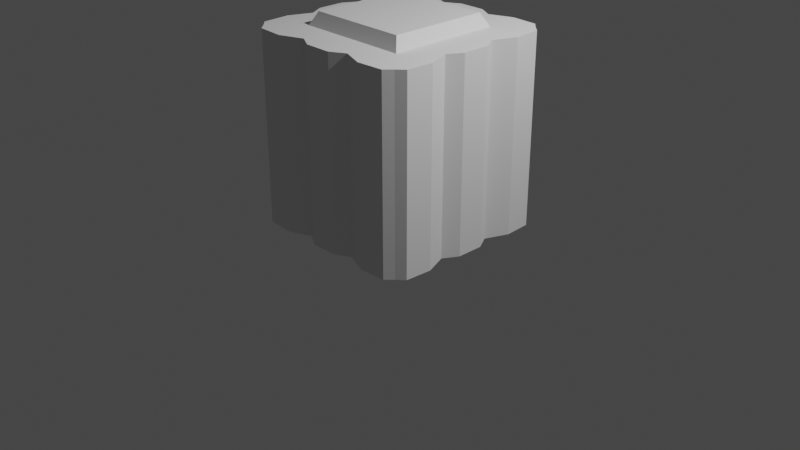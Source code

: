 # Source: wood_wall.blend  (saved by Blender 3.5.10; exported with 4.5.12 LTS)
import bpy
from mathutils import Matrix  # noqa: F401  (used for matrix-valued properties, if any)

bpy.ops.wm.read_factory_settings(use_empty=True)
scene = bpy.context.scene
scene.name = 'Scene'

# ---- collections
col_collection = bpy.data.collections.new('Collection'); scene.collection.children.link(col_collection)

# ---- world
world_world = bpy.data.worlds.new('World'); scene.world = world_world
world_world.use_nodes = True; world_world.node_tree.nodes.clear()
_N = world_world.node_tree.nodes; _L = world_world.node_tree.links
n0 = _N.new('ShaderNodeOutputWorld'); n0.name = 'World Output'; n0.location = (300, 300)
n1 = _N.new('ShaderNodeBackground'); n1.name = 'Background'; n1.location = (10, 300)
n1.inputs[0].default_value = (0.05088, 0.05088, 0.05088, 1.0)
_L.new(n1.outputs[0], n0.inputs[0])
n0.is_active_output = True
world_world.color = (0.05088, 0.05088, 0.05088)
world_world.use_sun_shadow = False
world_world.sun_shadow_jitter_overblur = 0.0

# ---- cameras
cam_camera = bpy.data.cameras.new('Camera')
cam_camera.clip_end = 100.0
cam_camera.ortho_scale = 7.314

# ---- lights
light_light = bpy.data.lights.new('Light', 'POINT')
light_light.transmission_factor = 0.0
light_light.energy = 1000.0
light_light.shadow_soft_size = 0.1
light_light.shadow_maximum_resolution = 0.006
light_light.use_absolute_resolution = True

# ---- meshes
me_cube_001 = bpy.data.meshes.new('Cube.001')
me_cube_001.from_pydata([(-0.8974, -0.8974, 0.002535), (-0.8974, -0.8974, 2.003), (-0.8974, 0.8974, 0.002535), (-0.8974, 0.8974, 2.003), (0.8974, -0.8974, 0.002535), (0.8974, -0.8974, 2.003), (0.8974, 0.8974, 0.002535), (0.8974, 0.8974, 2.003), (-0.8974, 0.2991, 0.002535), (-0.8974, -0.2991, 0.002535), (-0.8974, -0.2991, 2.003), (-0.8974, 0.2991, 2.003), (0.8974, -0.2991, 0.002535), (0.8974, 0.2991, 0.002535), (0.8974, 0.2991, 2.003), (0.8974, -0.2991, 2.003), (0.2991, 0.8974, 0.002535), (-0.2991, 0.8974, 0.002535), (-0.2991, 0.8974, 2.003), (0.2991, 0.8974, 2.003), (-0.2991, -0.8974, 0.002535), (0.2991, -0.8974, 0.002535), (0.2991, -0.8974, 2.003), (-0.2991, -0.8974, 2.003), (-0.5282, 0.5282, 2.139), (-0.5282, -6.874e-11, 2.139), (-0.5282, -0.2641, 2.139), (-0.5282, 0.2641, 2.139), (0.0, -0.5282, 2.139), (0.0, 0.5282, 2.139), (0.0, -6.874e-11, 2.139), (0.0, -0.2641, 2.139), (-0.2991, 0.5982, 0.002535), (0.2991, 0.5982, 0.002535), (0.2991, 0.5982, 2.003), (-0.2991, 0.5982, 2.003), (0.0, 0.2641, 2.139), (0.5282, -0.5282, 2.139), (0.5282, 0.5282, 2.139), (0.5282, -6.874e-11, 2.139), (0.2991, -0.5982, 2.003), (-0.2991, -0.5982, 2.003), (-0.2991, -0.5982, 0.002535), (0.2991, -0.5982, 0.002535), (0.5282, -0.2641, 2.139), (0.5282, 0.2641, 2.139), (0.5982, 0.2991, 2.003), (0.5982, -0.2991, 2.003), (-0.2641, -0.5282, 2.139), (0.2641, -0.5282, 2.139), (0.5982, 0.2991, 0.002535), (0.5982, -0.2991, 0.002535), (0.5982, -6.874e-11, 2.003), (0.5982, -6.874e-11, 0.002535), (0.5982, 0.5982, 2.003), (0.5982, 0.5982, 0.002535), (0.5982, -0.5982, 2.003), (0.5982, -0.5982, 0.002535), (-0.2641, 0.5282, 2.139), (0.2641, 0.5282, 2.139), (-0.2641, -6.874e-11, 2.139), (0.2641, -6.874e-11, 2.139), (0.0, 0.5982, 2.003), (0.0, 0.5982, 0.002535), (0.0, -0.5982, 0.002535), (0.0, -0.5982, 2.003), (0.2641, -0.2641, 2.139), (-0.2641, -0.2641, 2.139), (-0.5982, 0.2991, 0.002535), (-0.5982, -0.2991, 0.002535), (0.2641, 0.2641, 2.139), (-0.2641, 0.2641, 2.139), (-0.5982, 0.2991, 2.003), (-0.5982, -0.2991, 2.003), (-0.5982, -6.874e-11, 0.002535), (-0.5982, -6.874e-11, 2.003), (-0.5982, 0.5982, 0.002535), (-0.5982, 0.5982, 2.003), (-0.5982, -0.5982, 0.002535), (-0.5982, -0.5982, 2.003), (-0.9858, -0.1424, 0.002535), (-0.9858, 0.1424, 0.002535), (-0.8799, 1.483e-10, 0.002535), (-0.9858, 0.1424, 2.003), (-0.9858, -0.1424, 2.003), (-0.8799, 1.483e-10, 2.003), (0.9858, 0.1424, 0.002535), (0.9858, -0.1424, 0.002535), (0.8799, 1.483e-10, 0.002535), (0.9858, -0.1424, 2.003), (0.9858, 0.1424, 2.003), (0.8799, 1.483e-10, 2.003), (-0.9762, 0.8249, 2.003), (-0.9925, 0.5415, 2.003), (-0.8817, 0.6631, 2.003), (0.9762, 0.8249, 0.002535), (0.9925, 0.5415, 0.002535), (0.8817, 0.6631, 0.002535), (-0.9925, 0.5415, 0.002535), (-0.9762, 0.8249, 0.002535), (-0.8817, 0.6631, 0.002535), (0.9925, 0.5415, 2.003), (0.9762, 0.8249, 2.003), (0.8817, 0.6631, 2.003), (-0.9762, -0.8249, 0.002535), (-0.9925, -0.5415, 0.002535), (-0.8817, -0.6631, 0.002535), (0.9762, -0.8249, 2.003), (0.9925, -0.5415, 2.003), (0.8817, -0.6631, 2.003), (-0.9925, -0.5415, 2.003), (-0.9762, -0.8249, 2.003), (-0.8817, -0.6631, 2.003), (0.9925, -0.5415, 0.002535), (0.9762, -0.8249, 0.002535), (0.8817, -0.6631, 0.002535), (0.8249, 0.9762, 2.003), (0.5415, 0.9925, 2.003), (0.6631, 0.8817, 2.003), (0.8249, -0.9762, 0.002535), (0.5415, -0.9925, 0.002535), (0.6631, -0.8817, 0.002535), (0.5415, 0.9925, 0.002535), (0.8249, 0.9762, 0.002535), (0.6631, 0.8817, 0.002535), (0.5415, -0.9925, 2.003), (0.8249, -0.9762, 2.003), (0.6631, -0.8817, 2.003), (-0.1424, 0.9858, 0.002535), (0.1424, 0.9858, 0.002535), (9.302e-11, 0.8799, 0.002535), (0.1424, 0.9858, 2.003), (-0.1424, 0.9858, 2.003), (9.302e-11, 0.8799, 2.003), (0.1424, -0.9858, 0.002535), (-0.1424, -0.9858, 0.002535), (9.302e-11, -0.8799, 0.002535), (-0.1424, -0.9858, 2.003), (0.1424, -0.9858, 2.003), (9.302e-11, -0.8799, 2.003), (-0.8249, 0.9762, 0.002535), (-0.5415, 0.9925, 0.002535), (-0.6631, 0.8817, 0.002535), (-0.8249, -0.9762, 2.003), (-0.5415, -0.9925, 2.003), (-0.6631, -0.8817, 2.003), (-0.5415, 0.9925, 2.003), (-0.8249, 0.9762, 2.003), (-0.6631, 0.8817, 2.003), (-0.5415, -0.9925, 0.002535), (-0.8249, -0.9762, 0.002535), (-0.6631, -0.8817, 0.002535), (-0.5282, -0.5282, 2.139), (0.2397, 0.2397, 0.1865), (-0.2397, 0.2397, 0.1865), (0.2397, -0.2397, 0.1865), (-0.2397, -0.2397, 0.1865), (-0.2397, -6.874e-11, 0.1865), (0.2397, -6.874e-11, 0.1865), (-0.2397, 0.4795, 0.1865), (0.2397, 0.4795, 0.1865), (-0.2397, -0.4795, 0.1865), (0.2397, -0.4795, 0.1865), (0.4795, 0.2397, 0.1865), (0.4795, -0.2397, 0.1865), (0.4795, -6.874e-11, 0.1865), (0.4795, 0.4795, 0.1865), (0.4795, -0.4795, 0.1865), (0.0, 0.2397, 0.1865), (0.0, -0.2397, 0.1865), (0.0, -6.874e-11, 0.1865), (0.0, 0.4795, 0.1865), (0.0, -0.4795, 0.1865), (-0.4795, 0.2397, 0.1865), (-0.4795, -0.2397, 0.1865), (-0.4795, -6.874e-11, 0.1865), (-0.4795, 0.4795, 0.1865), (-0.4795, -0.4795, 0.1865)], [], [(94, 93, 11), (19, 34, 54), (109, 15, 56), (145, 144, 23), (116, 6, 123), (12, 115, 57), (11, 98, 8), (13, 86, 88), (101, 13, 96), (89, 12, 87), (76, 68, 8), (91, 47, 15), (1, 104, 0), (10, 80, 9), (64, 162, 43), (43, 167, 57), (50, 166, 55), (63, 160, 171), (41, 152, 79), (52, 45, 39), (35, 24, 58), (65, 48, 41), (18, 128, 17), (139, 138, 22), (61, 44, 39), (23, 137, 139), (55, 16, 124), (21, 134, 136), (143, 0, 150), (133, 62, 34), (73, 152, 26), (34, 38, 54), (74, 174, 69), (53, 164, 165), (68, 74, 82), (88, 12, 51), (14, 86, 13), (85, 10, 73), (22, 134, 21), (19, 122, 16), (130, 63, 32), (146, 17, 141), (97, 96, 13), (7, 95, 6), (92, 2, 99), (124, 6, 97), (69, 177, 78), (33, 166, 160), (65, 49, 28), (62, 58, 29), (106, 9, 78), (112, 1, 145), (115, 4, 121), (107, 4, 114), (68, 176, 173), (10, 112, 79), (22, 125, 127), (106, 151, 0), (63, 159, 32), (148, 3, 94), (121, 120, 21), (15, 113, 12), (7, 118, 103), (46, 52, 91), (64, 161, 172), (42, 177, 161), (125, 21, 120), (5, 119, 4), (52, 44, 47), (51, 167, 164), (131, 16, 129), (35, 133, 18), (32, 176, 76), (47, 37, 56), (33, 130, 16), (136, 135, 20), (137, 20, 135), (3, 140, 2), (75, 27, 72), (46, 38, 45), (74, 173, 175), (53, 163, 50), (72, 24, 77), (109, 127, 5), (20, 149, 151), (54, 46, 14), (75, 26, 25), (11, 83, 85), (17, 32, 76), (110, 9, 105), (2, 142, 100), (83, 8, 81), (62, 59, 34), (40, 37, 49), (23, 149, 20), (77, 18, 148), (80, 81, 82), (83, 84, 85), (86, 87, 88), (89, 90, 91), (92, 93, 94), (95, 96, 97), (98, 99, 100), (101, 102, 103), (104, 105, 106), (107, 108, 109), (110, 111, 112), (113, 114, 115), (116, 117, 118), (119, 120, 121), (122, 123, 124), (125, 126, 127), (128, 129, 130), (131, 132, 133), (134, 135, 136), (137, 138, 139), (140, 141, 142), (143, 144, 145), (146, 147, 148), (149, 150, 151), (81, 84, 83), (87, 90, 89), (96, 102, 101), (99, 93, 92), (105, 111, 110), (114, 108, 107), (120, 126, 125), (123, 117, 116), (129, 132, 131), (135, 138, 137), (141, 147, 146), (150, 144, 143), (82, 69, 9), (60, 31, 30), (59, 45, 38), (58, 36, 29), (71, 30, 36), (70, 39, 45), (67, 28, 31), (66, 37, 44), (31, 49, 66), (36, 61, 70), (29, 70, 59), (30, 66, 61), (26, 48, 67), (27, 60, 71), (25, 67, 60), (24, 71, 58), (157, 174, 175), (158, 169, 170), (159, 173, 176), (160, 168, 171), (153, 170, 168), (154, 175, 173), (155, 172, 169), (156, 177, 174), (164, 162, 155), (163, 158, 153), (165, 155, 158), (166, 153, 160), (169, 161, 156), (168, 157, 154), (171, 154, 159), (170, 156, 157), (72, 77, 11), (77, 94, 11), (54, 118, 19), (118, 117, 19), (108, 15, 109), (15, 47, 56), (23, 41, 79), (79, 145, 23), (116, 7, 6), (57, 51, 12), (12, 113, 115), (11, 93, 98), (53, 50, 88), (50, 13, 88), (101, 14, 13), (89, 15, 12), (8, 98, 100), (100, 76, 8), (15, 89, 91), (91, 52, 47), (1, 111, 104), (10, 84, 80), (64, 172, 162), (43, 162, 167), (50, 163, 166), (63, 33, 160), (41, 48, 152), (52, 46, 45), (35, 77, 24), (65, 28, 48), (18, 132, 128), (22, 40, 139), (40, 65, 139), (61, 66, 44), (139, 65, 41), (41, 23, 139), (33, 16, 55), (16, 122, 124), (136, 64, 43), (43, 21, 136), (143, 1, 0), (34, 19, 133), (19, 131, 133), (73, 79, 152), (34, 59, 38), (74, 175, 174), (53, 51, 164), (81, 8, 82), (8, 68, 82), (51, 53, 88), (88, 87, 12), (14, 90, 86), (73, 75, 85), (85, 84, 10), (22, 138, 134), (19, 117, 122), (32, 17, 130), (17, 128, 130), (146, 18, 17), (50, 55, 13), (55, 97, 13), (7, 102, 95), (92, 3, 2), (55, 124, 97), (124, 123, 6), (6, 95, 97), (69, 174, 177), (33, 55, 166), (65, 40, 49), (62, 35, 58), (105, 9, 106), (9, 69, 78), (145, 79, 112), (112, 111, 1), (1, 143, 145), (121, 57, 115), (115, 114, 4), (4, 119, 121), (107, 5, 4), (68, 76, 176), (79, 73, 10), (10, 110, 112), (127, 56, 22), (56, 40, 22), (0, 104, 106), (106, 78, 151), (151, 150, 0), (63, 171, 159), (77, 148, 94), (148, 147, 3), (3, 92, 94), (21, 43, 57), (57, 121, 21), (15, 108, 113), (7, 116, 118), (118, 54, 103), (103, 102, 7), (90, 14, 91), (14, 46, 91), (64, 42, 161), (42, 78, 177), (125, 22, 21), (5, 126, 119), (52, 39, 44), (51, 57, 167), (131, 19, 16), (62, 133, 35), (133, 132, 18), (32, 159, 176), (47, 44, 37), (63, 130, 33), (130, 129, 16), (20, 42, 136), (42, 64, 136), (137, 23, 20), (3, 147, 140), (75, 25, 27), (46, 54, 38), (74, 68, 173), (53, 165, 163), (72, 27, 24), (5, 107, 109), (109, 56, 127), (127, 126, 5), (151, 78, 20), (78, 42, 20), (14, 101, 103), (103, 54, 14), (75, 73, 26), (75, 72, 85), (72, 11, 85), (76, 142, 17), (142, 141, 17), (110, 10, 9), (2, 140, 142), (142, 76, 100), (100, 99, 2), (83, 11, 8), (62, 29, 59), (40, 56, 37), (23, 144, 149), (35, 18, 77), (18, 146, 148), (81, 80, 84), (87, 86, 90), (96, 95, 102), (99, 98, 93), (105, 104, 111), (114, 113, 108), (120, 119, 126), (123, 122, 117), (129, 128, 132), (135, 134, 138), (141, 140, 147), (150, 149, 144), (9, 80, 82), (82, 74, 69), (60, 67, 31), (59, 70, 45), (58, 71, 36), (71, 60, 30), (70, 61, 39), (67, 48, 28), (66, 49, 37), (31, 28, 49), (36, 30, 61), (29, 36, 70), (30, 31, 66), (26, 152, 48), (27, 25, 60), (25, 26, 67), (24, 27, 71), (157, 156, 174), (158, 155, 169), (159, 154, 173), (160, 153, 168), (153, 158, 170), (154, 157, 175), (155, 162, 172), (156, 161, 177), (164, 167, 162), (163, 165, 158), (165, 164, 155), (166, 163, 153), (169, 172, 161), (168, 170, 157), (171, 168, 154), (170, 169, 156)])
_uv = me_cube_001.uv_layers.new(name='UVMap')
_uv.uv.foreach_set('vector', [0.8599, 0.5417, 0.875, 0.5577, 0.875, 0.5833, 0.7083, 0.5, 0.7083, 0.5417, 0.6667, 0.5417, 0.6401, 0.7083, 0.625, 0.6667, 0.6667, 0.7083, 0.8333, 0.7349, 0.8173, 0.75, 0.7917, 0.75, 0.625, 0.4816, 0.375, 0.5, 0.375, 0.4816, 0.375, 0.6667, 0.3599, 0.7083, 0.3333, 0.7083, 0.625, 0.1667, 0.375, 0.1923, 0.375, 0.1667, 0.375, 0.5833, 0.375, 0.606, 0.3597, 0.625, 0.625, 0.5577, 0.375, 0.5833, 0.375, 0.5577, 0.625, 0.644, 0.375, 0.6667, 0.375, 0.644, 0.1667, 0.5417, 0.1667, 0.5833, 0.125, 0.5833, 0.6403, 0.625, 0.6667, 0.6667, 0.625, 0.6667, 0.625, 0.0, 0.375, 0.01839, 0.375, 0.0, 0.625, 0.08333, 0.375, 0.106, 0.375, 0.08333, 0.25, 0.7083, 0.2917, 0.7083, 0.2917, 0.7083, 0.2917, 0.7083, 0.3333, 0.7083, 0.3333, 0.7083, 0.3333, 0.5833, 0.3333, 0.5417, 0.3333, 0.5417, 0.25, 0.5417, 0.2917, 0.5417, 0.25, 0.5417, 0.7917, 0.7083, 0.8333, 0.7083, 0.8333, 0.7083, 0.6667, 0.625, 0.6667, 0.5833, 0.6667, 0.625, 0.7917, 0.5417, 0.8333, 0.5417, 0.7917, 0.5417, 0.75, 0.7083, 0.7917, 0.7083, 0.7917, 0.7083, 0.625, 0.3333, 0.375, 0.356, 0.375, 0.3333, 0.75, 0.7347, 0.731, 0.75, 0.7083, 0.75, 0.7083, 0.625, 0.6667, 0.6667, 0.6667, 0.625, 0.7917, 0.75, 0.769, 0.75, 0.75, 0.7347, 0.3333, 0.5417, 0.2917, 0.5, 0.3333, 0.5151, 0.2917, 0.75, 0.269, 0.75, 0.25, 0.7347, 0.625, 0.9816, 0.375, 1.0, 0.375, 0.9816, 0.75, 0.5153, 0.75, 0.5417, 0.7083, 0.5417, 0.8333, 0.6667, 0.8333, 0.7083, 0.8333, 0.6667, 0.7083, 0.5417, 0.6667, 0.5417, 0.6667, 0.5417, 0.1667, 0.625, 0.1667, 0.6667, 0.1667, 0.6667, 0.3333, 0.625, 0.3333, 0.6667, 0.3333, 0.625, 0.1667, 0.5833, 0.1667, 0.625, 0.1403, 0.625, 0.3597, 0.625, 0.375, 0.6667, 0.3333, 0.6667, 0.625, 0.5833, 0.375, 0.606, 0.375, 0.5833, 0.8597, 0.625, 0.875, 0.6667, 0.8333, 0.6667, 0.625, 0.8333, 0.375, 0.856, 0.375, 0.8333, 0.625, 0.4167, 0.375, 0.4423, 0.375, 0.4167, 0.25, 0.5153, 0.25, 0.5417, 0.2083, 0.5417, 0.625, 0.3077, 0.375, 0.3333, 0.375, 0.3077, 0.3599, 0.5417, 0.375, 0.5577, 0.375, 0.5833, 0.625, 0.5, 0.375, 0.5184, 0.375, 0.5, 0.625, 0.2316, 0.375, 0.25, 0.375, 0.2316, 0.3333, 0.5151, 0.375, 0.5, 0.3599, 0.5417, 0.1667, 0.6667, 0.1667, 0.7083, 0.1667, 0.7083, 0.2917, 0.5417, 0.3333, 0.5417, 0.2917, 0.5417, 0.75, 0.7083, 0.7083, 0.7083, 0.75, 0.7083, 0.75, 0.5417, 0.7917, 0.5417, 0.75, 0.5417, 0.1401, 0.7083, 0.125, 0.6667, 0.1667, 0.7083, 0.8599, 0.7083, 0.875, 0.75, 0.8333, 0.7349, 0.3599, 0.7083, 0.375, 0.75, 0.3333, 0.7349, 0.625, 0.7316, 0.375, 0.75, 0.375, 0.7316, 0.1667, 0.5833, 0.1667, 0.5417, 0.1667, 0.5833, 0.875, 0.6667, 0.8599, 0.7083, 0.8333, 0.7083, 0.7083, 0.75, 0.6827, 0.75, 0.6667, 0.7349, 0.1401, 0.7083, 0.1667, 0.7349, 0.125, 0.75, 0.25, 0.5417, 0.2083, 0.5417, 0.2083, 0.5417, 0.8333, 0.5151, 0.875, 0.5, 0.8599, 0.5417, 0.3333, 0.7349, 0.3173, 0.75, 0.2917, 0.75, 0.625, 0.6667, 0.375, 0.6923, 0.375, 0.6667, 0.625, 0.5, 0.6667, 0.5151, 0.6401, 0.5417, 0.6667, 0.5833, 0.6667, 0.625, 0.6403, 0.625, 0.25, 0.7083, 0.2083, 0.7083, 0.25, 0.7083, 0.2083, 0.7083, 0.1667, 0.7083, 0.2083, 0.7083, 0.625, 0.8077, 0.375, 0.8333, 0.375, 0.8077, 0.625, 0.75, 0.375, 0.7684, 0.375, 0.75, 0.6667, 0.625, 0.6667, 0.6667, 0.6667, 0.6667, 0.3333, 0.6667, 0.3333, 0.7083, 0.3333, 0.6667, 0.625, 0.394, 0.375, 0.4167, 0.375, 0.394, 0.7917, 0.5417, 0.75, 0.5153, 0.7917, 0.5, 0.2083, 0.5417, 0.1667, 0.5417, 0.1667, 0.5417, 0.6667, 0.6667, 0.6667, 0.7083, 0.6667, 0.7083, 0.2917, 0.5417, 0.25, 0.5153, 0.2917, 0.5, 0.25, 0.7347, 0.231, 0.75, 0.2083, 0.75, 0.625, 0.894, 0.375, 0.9167, 0.375, 0.894, 0.625, 0.25, 0.375, 0.2684, 0.375, 0.25, 0.8333, 0.625, 0.8333, 0.5833, 0.8333, 0.5833, 0.6667, 0.5833, 0.6667, 0.5417, 0.6667, 0.5833, 0.1667, 0.625, 0.1667, 0.5833, 0.1667, 0.625, 0.3333, 0.625, 0.3333, 0.5833, 0.3333, 0.5833, 0.8333, 0.5833, 0.8333, 0.5417, 0.8333, 0.5417, 0.6401, 0.7083, 0.6667, 0.7349, 0.625, 0.75, 0.2083, 0.75, 0.1827, 0.75, 0.1667, 0.7349, 0.6667, 0.5417, 0.6667, 0.5833, 0.625, 0.5833, 0.8333, 0.625, 0.8333, 0.6667, 0.8333, 0.625, 0.875, 0.5833, 0.875, 0.606, 0.8597, 0.625, 0.2083, 0.5, 0.2083, 0.5417, 0.1667, 0.5417, 0.625, 0.05773, 0.375, 0.08333, 0.375, 0.05773, 0.125, 0.5, 0.1667, 0.5151, 0.1401, 0.5417, 0.625, 0.144, 0.375, 0.1667, 0.375, 0.144, 0.75, 0.5417, 0.7083, 0.5417, 0.7083, 0.5417, 0.7083, 0.7083, 0.6667, 0.7083, 0.7083, 0.7083, 0.625, 0.9167, 0.375, 0.9423, 0.375, 0.9167, 0.8333, 0.5417, 0.7917, 0.5, 0.8333, 0.5151, 0.125, 0.644, 0.1294, 0.625, 0.1403, 0.625, 0.8706, 0.625, 0.875, 0.644, 0.8597, 0.625, 0.375, 0.606, 0.375, 0.6409, 0.3597, 0.625, 0.625, 0.644, 0.625, 0.6091, 0.6403, 0.625, 0.8719, 0.5417, 0.875, 0.5577, 0.8599, 0.5417, 0.375, 0.5184, 0.375, 0.5608, 0.3599, 0.5417, 0.125, 0.5577, 0.1281, 0.5417, 0.1401, 0.5417, 0.625, 0.5577, 0.625, 0.5285, 0.6401, 0.5417, 0.125, 0.7316, 0.1309, 0.7083, 0.1401, 0.7083, 0.625, 0.7316, 0.625, 0.6892, 0.6401, 0.7083, 0.8691, 0.7083, 0.875, 0.7316, 0.8599, 0.7083, 0.375, 0.6923, 0.375, 0.7215, 0.3599, 0.7083, 0.6667, 0.5031, 0.6827, 0.5, 0.6667, 0.5151, 0.3333, 0.7469, 0.3173, 0.75, 0.3333, 0.7349, 0.3173, 0.5, 0.3333, 0.5031, 0.3333, 0.5151, 0.6827, 0.75, 0.6667, 0.7469, 0.6667, 0.7349, 0.231, 0.5, 0.25, 0.5044, 0.25, 0.5153, 0.75, 0.5044, 0.769, 0.5, 0.75, 0.5153, 0.25, 0.7456, 0.231, 0.75, 0.25, 0.7347, 0.769, 0.75, 0.75, 0.7456, 0.75, 0.7347, 0.1434, 0.5, 0.1667, 0.5059, 0.1667, 0.5151, 0.8566, 0.75, 0.8333, 0.7441, 0.8333, 0.7349, 0.8333, 0.5059, 0.8566, 0.5, 0.8333, 0.5151, 0.1667, 0.7441, 0.1434, 0.75, 0.1667, 0.7349, 0.375, 0.144, 0.625, 0.106, 0.625, 0.144, 0.375, 0.644, 0.625, 0.606, 0.625, 0.644, 0.375, 0.5577, 0.625, 0.5184, 0.625, 0.5577, 0.375, 0.2316, 0.625, 0.1923, 0.625, 0.2316, 0.375, 0.05773, 0.625, 0.01839, 0.625, 0.05773, 0.375, 0.7316, 0.625, 0.6923, 0.625, 0.7316, 0.375, 0.8077, 0.625, 0.7684, 0.625, 0.8077, 0.375, 0.4816, 0.625, 0.4423, 0.625, 0.4816, 0.375, 0.394, 0.625, 0.356, 0.625, 0.394, 0.375, 0.894, 0.625, 0.856, 0.625, 0.894, 0.375, 0.3077, 0.625, 0.2684, 0.625, 0.3077, 0.375, 0.9816, 0.625, 0.9423, 0.625, 0.9816, 0.1403, 0.625, 0.1667, 0.6667, 0.125, 0.6667, 0.7917, 0.625, 0.75, 0.6667, 0.75, 0.625, 0.7083, 0.5417, 0.6667, 0.5833, 0.6667, 0.5417, 0.7917, 0.5417, 0.75, 0.5833, 0.75, 0.5417, 0.7917, 0.5833, 0.75, 0.625, 0.75, 0.5833, 0.7083, 0.5833, 0.6667, 0.625, 0.6667, 0.5833, 0.7917, 0.6667, 0.75, 0.7083, 0.75, 0.6667, 0.7083, 0.6667, 0.6667, 0.7083, 0.6667, 0.6667, 0.75, 0.6667, 0.7083, 0.7083, 0.7083, 0.6667, 0.75, 0.5833, 0.7083, 0.625, 0.7083, 0.5833, 0.75, 0.5417, 0.7083, 0.5833, 0.7083, 0.5417, 0.75, 0.625, 0.7083, 0.6667, 0.7083, 0.625, 0.8333, 0.6667, 0.7917, 0.7083, 0.7917, 0.6667, 0.8333, 0.5833, 0.7917, 0.625, 0.7917, 0.5833, 0.8333, 0.625, 0.7917, 0.6667, 0.7917, 0.625, 0.8333, 0.5417, 0.7917, 0.5833, 0.7917, 0.5417, 0.2083, 0.625, 0.1667, 0.6667, 0.1667, 0.625, 0.2917, 0.625, 0.25, 0.6667, 0.25, 0.625, 0.2083, 0.5417, 0.1667, 0.5833, 0.1667, 0.5417, 0.2917, 0.5417, 0.25, 0.5833, 0.25, 0.5417, 0.2917, 0.5833, 0.25, 0.625, 0.25, 0.5833, 0.2083, 0.5833, 0.1667, 0.625, 0.1667, 0.5833, 0.2917, 0.6667, 0.25, 0.7083, 0.25, 0.6667, 0.2083, 0.6667, 0.1667, 0.7083, 0.1667, 0.6667, 0.3333, 0.6667, 0.2917, 0.7083, 0.2917, 0.6667, 0.3333, 0.5833, 0.2917, 0.625, 0.2917, 0.5833, 0.3333, 0.625, 0.2917, 0.6667, 0.2917, 0.625, 0.3333, 0.5417, 0.2917, 0.5833, 0.2917, 0.5417, 0.25, 0.6667, 0.2083, 0.7083, 0.2083, 0.6667, 0.25, 0.5833, 0.2083, 0.625, 0.2083, 0.5833, 0.25, 0.5417, 0.2083, 0.5833, 0.2083, 0.5417, 0.25, 0.625, 0.2083, 0.6667, 0.2083, 0.625, 0.8333, 0.5833, 0.8333, 0.5417, 0.875, 0.5833, 0.8333, 0.5417, 0.8599, 0.5417, 0.875, 0.5833, 0.6667, 0.5417, 0.6667, 0.5151, 0.7083, 0.5, 0.6667, 0.5151, 0.6827, 0.5, 0.7083, 0.5, 0.625, 0.6923, 0.625, 0.6667, 0.6401, 0.7083, 0.625, 0.6667, 0.6667, 0.6667, 0.6667, 0.7083, 0.7917, 0.75, 0.7917, 0.7083, 0.8333, 0.7083, 0.8333, 0.7083, 0.8333, 0.7349, 0.7917, 0.75, 0.625, 0.4816, 0.625, 0.5, 0.375, 0.5, 0.3333, 0.7083, 0.3333, 0.6667, 0.375, 0.6667, 0.375, 0.6667, 0.375, 0.6923, 0.3599, 0.7083, 0.625, 0.1667, 0.625, 0.1923, 0.375, 0.1923, 0.3333, 0.625, 0.3333, 0.5833, 0.3597, 0.625, 0.3333, 0.5833, 0.375, 0.5833, 0.3597, 0.625, 0.625, 0.5577, 0.625, 0.5833, 0.375, 0.5833, 0.625, 0.644, 0.625, 0.6667, 0.375, 0.6667, 0.125, 0.5833, 0.125, 0.5577, 0.1401, 0.5417, 0.1401, 0.5417, 0.1667, 0.5417, 0.125, 0.5833, 0.625, 0.6667, 0.625, 0.644, 0.6403, 0.625, 0.6403, 0.625, 0.6667, 0.625, 0.6667, 0.6667, 0.625, 0.0, 0.625, 0.01839, 0.375, 0.01839, 0.625, 0.08333, 0.625, 0.106, 0.375, 0.106, 0.25, 0.7083, 0.25, 0.7083, 0.2917, 0.7083, 0.2917, 0.7083, 0.2917, 0.7083, 0.3333, 0.7083, 0.3333, 0.5833, 0.3333, 0.5833, 0.3333, 0.5417, 0.25, 0.5417, 0.2917, 0.5417, 0.2917, 0.5417, 0.7917, 0.7083, 0.7917, 0.7083, 0.8333, 0.7083, 0.6667, 0.625, 0.6667, 0.5833, 0.6667, 0.5833, 0.7917, 0.5417, 0.8333, 0.5417, 0.8333, 0.5417, 0.75, 0.7083, 0.75, 0.7083, 0.7917, 0.7083, 0.625, 0.3333, 0.625, 0.356, 0.375, 0.356, 0.7083, 0.75, 0.7083, 0.7083, 0.75, 0.7347, 0.7083, 0.7083, 0.75, 0.7083, 0.75, 0.7347, 0.7083, 0.625, 0.7083, 0.6667, 0.6667, 0.6667, 0.75, 0.7347, 0.75, 0.7083, 0.7917, 0.7083, 0.7917, 0.7083, 0.7917, 0.75, 0.75, 0.7347, 0.2917, 0.5417, 0.2917, 0.5, 0.3333, 0.5417, 0.2917, 0.5, 0.3173, 0.5, 0.3333, 0.5151, 0.25, 0.7347, 0.25, 0.7083, 0.2917, 0.7083, 0.2917, 0.7083, 0.2917, 0.75, 0.25, 0.7347, 0.625, 0.9816, 0.625, 1.0, 0.375, 1.0, 0.7083, 0.5417, 0.7083, 0.5, 0.75, 0.5153, 0.7083, 0.5, 0.731, 0.5, 0.75, 0.5153, 0.8333, 0.6667, 0.8333, 0.7083, 0.8333, 0.7083, 0.7083, 0.5417, 0.7083, 0.5417, 0.6667, 0.5417, 0.1667, 0.625, 0.1667, 0.625, 0.1667, 0.6667, 0.3333, 0.625, 0.3333, 0.6667, 0.3333, 0.6667, 0.125, 0.606, 0.125, 0.5833, 0.1403, 0.625, 0.125, 0.5833, 0.1667, 0.5833, 0.1403, 0.625, 0.3333, 0.6667, 0.3333, 0.625, 0.3597, 0.625, 0.3597, 0.625, 0.375, 0.644, 0.375, 0.6667, 0.625, 0.5833, 0.625, 0.606, 0.375, 0.606, 0.8333, 0.6667, 0.8333, 0.625, 0.8597, 0.625, 0.8597, 0.625, 0.875, 0.644, 0.875, 0.6667, 0.625, 0.8333, 0.625, 0.856, 0.375, 0.856, 0.625, 0.4167, 0.625, 0.4423, 0.375, 0.4423, 0.2083, 0.5417, 0.2083, 0.5, 0.25, 0.5153, 0.2083, 0.5, 0.231, 0.5, 0.25, 0.5153, 0.625, 0.3077, 0.625, 0.3333, 0.375, 0.3333, 0.3333, 0.5833, 0.3333, 0.5417, 0.375, 0.5833, 0.3333, 0.5417, 0.3599, 0.5417, 0.375, 0.5833, 0.625, 0.5, 0.625, 0.5184, 0.375, 0.5184, 0.625, 0.2316, 0.625, 0.25, 0.375, 0.25, 0.3333, 0.5417, 0.3333, 0.5151, 0.3599, 0.5417, 0.3333, 0.5151, 0.3566, 0.5, 0.375, 0.5, 0.375, 0.5, 0.375, 0.5184, 0.3599, 0.5417, 0.1667, 0.6667, 0.1667, 0.6667, 0.1667, 0.7083, 0.2917, 0.5417, 0.3333, 0.5417, 0.3333, 0.5417, 0.75, 0.7083, 0.7083, 0.7083, 0.7083, 0.7083, 0.75, 0.5417, 0.7917, 0.5417, 0.7917, 0.5417, 0.125, 0.6923, 0.125, 0.6667, 0.1401, 0.7083, 0.125, 0.6667, 0.1667, 0.6667, 0.1667, 0.7083, 0.8333, 0.7349, 0.8333, 0.7083, 0.8599, 0.7083, 0.8599, 0.7083, 0.875, 0.7316, 0.875, 0.75, 0.875, 0.75, 0.8566, 0.75, 0.8333, 0.7349, 0.3333, 0.7349, 0.3333, 0.7083, 0.3599, 0.7083, 0.3599, 0.7083, 0.375, 0.7316, 0.375, 0.75, 0.375, 0.75, 0.3566, 0.75, 0.3333, 0.7349, 0.625, 0.7316, 0.625, 0.75, 0.375, 0.75, 0.1667, 0.5833, 0.1667, 0.5417, 0.1667, 0.5417, 0.8333, 0.7083, 0.8333, 0.6667, 0.875, 0.6667, 0.875, 0.6667, 0.875, 0.6923, 0.8599, 0.7083, 0.6667, 0.7349, 0.6667, 0.7083, 0.7083, 0.75, 0.6667, 0.7083, 0.7083, 0.7083, 0.7083, 0.75, 0.125, 0.75, 0.125, 0.7316, 0.1401, 0.7083, 0.1401, 0.7083, 0.1667, 0.7083, 0.1667, 0.7349, 0.1667, 0.7349, 0.1434, 0.75, 0.125, 0.75, 0.25, 0.5417, 0.25, 0.5417, 0.2083, 0.5417, 0.8333, 0.5417, 0.8333, 0.5151, 0.8599, 0.5417, 0.8333, 0.5151, 0.8566, 0.5, 0.875, 0.5, 0.875, 0.5, 0.875, 0.5184, 0.8599, 0.5417, 0.2917, 0.75, 0.2917, 0.7083, 0.3333, 0.7083, 0.3333, 0.7083, 0.3333, 0.7349, 0.2917, 0.75, 0.625, 0.6667, 0.625, 0.6923, 0.375, 0.6923, 0.625, 0.5, 0.6434, 0.5, 0.6667, 0.5151, 0.6667, 0.5151, 0.6667, 0.5417, 0.6401, 0.5417, 0.6401, 0.5417, 0.625, 0.5184, 0.625, 0.5, 0.625, 0.606, 0.625, 0.5833, 0.6403, 0.625, 0.625, 0.5833, 0.6667, 0.5833, 0.6403, 0.625, 0.25, 0.7083, 0.2083, 0.7083, 0.2083, 0.7083, 0.2083, 0.7083, 0.1667, 0.7083, 0.1667, 0.7083, 0.625, 0.8077, 0.625, 0.8333, 0.375, 0.8333, 0.625, 0.75, 0.625, 0.7684, 0.375, 0.7684, 0.6667, 0.625, 0.6667, 0.625, 0.6667, 0.6667, 0.3333, 0.6667, 0.3333, 0.7083, 0.3333, 0.7083, 0.625, 0.394, 0.625, 0.4167, 0.375, 0.4167, 0.75, 0.5417, 0.75, 0.5153, 0.7917, 0.5417, 0.75, 0.5153, 0.769, 0.5, 0.7917, 0.5, 0.2083, 0.5417, 0.2083, 0.5417, 0.1667, 0.5417, 0.6667, 0.6667, 0.6667, 0.6667, 0.6667, 0.7083, 0.25, 0.5417, 0.25, 0.5153, 0.2917, 0.5417, 0.25, 0.5153, 0.269, 0.5, 0.2917, 0.5, 0.2083, 0.75, 0.2083, 0.7083, 0.25, 0.7347, 0.2083, 0.7083, 0.25, 0.7083, 0.25, 0.7347, 0.625, 0.894, 0.625, 0.9167, 0.375, 0.9167, 0.625, 0.25, 0.625, 0.2684, 0.375, 0.2684, 0.8333, 0.625, 0.8333, 0.625, 0.8333, 0.5833, 0.6667, 0.5833, 0.6667, 0.5417, 0.6667, 0.5417, 0.1667, 0.625, 0.1667, 0.5833, 0.1667, 0.5833, 0.3333, 0.625, 0.3333, 0.625, 0.3333, 0.5833, 0.8333, 0.5833, 0.8333, 0.5833, 0.8333, 0.5417, 0.625, 0.75, 0.625, 0.7316, 0.6401, 0.7083, 0.6401, 0.7083, 0.6667, 0.7083, 0.6667, 0.7349, 0.6667, 0.7349, 0.6434, 0.75, 0.625, 0.75, 0.1667, 0.7349, 0.1667, 0.7083, 0.2083, 0.75, 0.1667, 0.7083, 0.2083, 0.7083, 0.2083, 0.75, 0.625, 0.5833, 0.625, 0.5577, 0.6401, 0.5417, 0.6401, 0.5417, 0.6667, 0.5417, 0.625, 0.5833, 0.8333, 0.625, 0.8333, 0.6667, 0.8333, 0.6667, 0.8333, 0.625, 0.8333, 0.5833, 0.8597, 0.625, 0.8333, 0.5833, 0.875, 0.5833, 0.8597, 0.625, 0.1667, 0.5417, 0.1667, 0.5151, 0.2083, 0.5, 0.1667, 0.5151, 0.1827, 0.5, 0.2083, 0.5, 0.625, 0.05773, 0.625, 0.08333, 0.375, 0.08333, 0.125, 0.5, 0.1434, 0.5, 0.1667, 0.5151, 0.1667, 0.5151, 0.1667, 0.5417, 0.1401, 0.5417, 0.1401, 0.5417, 0.125, 0.5184, 0.125, 0.5, 0.625, 0.144, 0.625, 0.1667, 0.375, 0.1667, 0.75, 0.5417, 0.75, 0.5417, 0.7083, 0.5417, 0.7083, 0.7083, 0.6667, 0.7083, 0.6667, 0.7083, 0.625, 0.9167, 0.625, 0.9423, 0.375, 0.9423, 0.7917, 0.5417, 0.7917, 0.5, 0.8333, 0.5417, 0.7917, 0.5, 0.8173, 0.5, 0.8333, 0.5151, 0.375, 0.144, 0.375, 0.106, 0.625, 0.106, 0.375, 0.644, 0.375, 0.606, 0.625, 0.606, 0.375, 0.5577, 0.375, 0.5184, 0.625, 0.5184, 0.375, 0.2316, 0.375, 0.1923, 0.625, 0.1923, 0.375, 0.05773, 0.375, 0.01839, 0.625, 0.01839, 0.375, 0.7316, 0.375, 0.6923, 0.625, 0.6923, 0.375, 0.8077, 0.375, 0.7684, 0.625, 0.7684, 0.375, 0.4816, 0.375, 0.4423, 0.625, 0.4423, 0.375, 0.394, 0.375, 0.356, 0.625, 0.356, 0.375, 0.894, 0.375, 0.856, 0.625, 0.856, 0.375, 0.3077, 0.375, 0.2684, 0.625, 0.2684, 0.375, 0.9816, 0.375, 0.9423, 0.625, 0.9423, 0.125, 0.6667, 0.125, 0.644, 0.1403, 0.625, 0.1403, 0.625, 0.1667, 0.625, 0.1667, 0.6667, 0.7917, 0.625, 0.7917, 0.6667, 0.75, 0.6667, 0.7083, 0.5417, 0.7083, 0.5833, 0.6667, 0.5833, 0.7917, 0.5417, 0.7917, 0.5833, 0.75, 0.5833, 0.7917, 0.5833, 0.7917, 0.625, 0.75, 0.625, 0.7083, 0.5833, 0.7083, 0.625, 0.6667, 0.625, 0.7917, 0.6667, 0.7917, 0.7083, 0.75, 0.7083, 0.7083, 0.6667, 0.7083, 0.7083, 0.6667, 0.7083, 0.75, 0.6667, 0.75, 0.7083, 0.7083, 0.7083, 0.75, 0.5833, 0.75, 0.625, 0.7083, 0.625, 0.75, 0.5417, 0.75, 0.5833, 0.7083, 0.5833, 0.75, 0.625, 0.75, 0.6667, 0.7083, 0.6667, 0.8333, 0.6667, 0.8333, 0.7083, 0.7917, 0.7083, 0.8333, 0.5833, 0.8333, 0.625, 0.7917, 0.625, 0.8333, 0.625, 0.8333, 0.6667, 0.7917, 0.6667, 0.8333, 0.5417, 0.8333, 0.5833, 0.7917, 0.5833, 0.2083, 0.625, 0.2083, 0.6667, 0.1667, 0.6667, 0.2917, 0.625, 0.2917, 0.6667, 0.25, 0.6667, 0.2083, 0.5417, 0.2083, 0.5833, 0.1667, 0.5833, 0.2917, 0.5417, 0.2917, 0.5833, 0.25, 0.5833, 0.2917, 0.5833, 0.2917, 0.625, 0.25, 0.625, 0.2083, 0.5833, 0.2083, 0.625, 0.1667, 0.625, 0.2917, 0.6667, 0.2917, 0.7083, 0.25, 0.7083, 0.2083, 0.6667, 0.2083, 0.7083, 0.1667, 0.7083, 0.3333, 0.6667, 0.3333, 0.7083, 0.2917, 0.7083, 0.3333, 0.5833, 0.3333, 0.625, 0.2917, 0.625, 0.3333, 0.625, 0.3333, 0.6667, 0.2917, 0.6667, 0.3333, 0.5417, 0.3333, 0.5833, 0.2917, 0.5833, 0.25, 0.6667, 0.25, 0.7083, 0.2083, 0.7083, 0.25, 0.5833, 0.25, 0.625, 0.2083, 0.625, 0.25, 0.5417, 0.25, 0.5833, 0.2083, 0.5833, 0.25, 0.625, 0.25, 0.6667, 0.2083, 0.6667])
me_cube_001.update()

# ---- objects
ob_light = bpy.data.objects.new('Light', light_light)
ob_camera = bpy.data.objects.new('Camera', cam_camera)
ob_cube = bpy.data.objects.new('Cube', me_cube_001)

# ---- transforms, parenting, visibility, modifiers, constraints
ob_light.location = (4.076, 1.005, 5.904)
ob_light.rotation_euler = (0.6503, 0.05522, 1.866)
ob_light.lock_rotations_4d = False
ob_light.empty_display_type = 'ARROWS'
ob_light.color = (0.0, 0.0, 0.0, 0.0)
ob_light.lineart.crease_threshold = 0.0
ob_camera.location = (7.359, -6.926, 4.958)
ob_camera.rotation_euler = (1.109, 0.0, 0.8149)
ob_camera.lock_rotations_4d = False
ob_camera.empty_display_type = 'ARROWS'
ob_camera.color = (0.0, 0.0, 0.0, 0.0)
ob_camera.display_type = 'WIRE'
ob_camera.lineart.crease_threshold = 0.0
ob_cube.location = (0.0, 0.0, 0.0)

# ---- collection membership
col_collection.objects.link(ob_light)
col_collection.objects.link(ob_camera)
col_collection.objects.link(ob_cube)

# ---- scene / render settings (as saved in the file)
scene.camera = ob_camera
scene.frame_start = 1; scene.frame_end = 250; scene.frame_set(1)
scene.render.engine = 'BLENDER_EEVEE_NEXT'
scene.cycles.sampling_pattern = 'TABULATED_SOBOL'
scene.view_settings.view_transform = 'Filmic'
bpy.context.view_layer.update()
